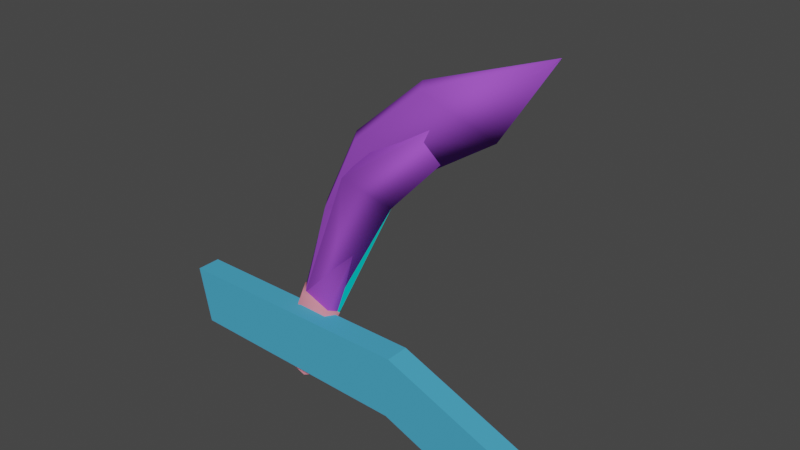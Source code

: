 # Source: h_knife.blend  (saved by Blender 3.5.10; exported with 4.5.12 LTS)
import bpy
from mathutils import Matrix  # noqa: F401  (used for matrix-valued properties, if any)

bpy.ops.wm.read_factory_settings(use_empty=True)
scene = bpy.context.scene
scene.name = 'Scene'

# ---- collections
col_collection = bpy.data.collections.new('Collection'); scene.collection.children.link(col_collection)

# ---- materials (node trees are filled in below, after node groups)
mat_handle = bpy.data.materials.new('handle')
mat_handle.use_transparent_shadow = False
mat_handle.diffuse_color = (0.7059, 0.2392, 0.3089, 1.0)
mat_blade = bpy.data.materials.new('blade')
mat_blade.use_transparent_shadow = False
mat_blade.diffuse_color = (0.3446, 0.08087, 0.6365, 1.0)
mat_2_sided = bpy.data.materials.new('2-sided')
mat_2_sided.use_transparent_shadow = False
mat_2_sided.diffuse_color = (0.001853, 0.5906, 0.5746, 1.0)
mat_metal = bpy.data.materials.new('metal')
mat_metal.use_transparent_shadow = False
mat_metal.diffuse_color = (0.06938, 0.3783, 0.6059, 1.0)

# ---- material node trees

# ---- world
world_world = bpy.data.worlds.new('World'); scene.world = world_world
world_world.use_nodes = True; world_world.node_tree.nodes.clear()
_N = world_world.node_tree.nodes; _L = world_world.node_tree.links
n0 = _N.new('ShaderNodeOutputWorld'); n0.name = 'World Output'; n0.location = (300, 300)
n1 = _N.new('ShaderNodeBackground'); n1.name = 'Background'; n1.location = (10, 300)
n1.inputs[0].default_value = (0.05088, 0.05088, 0.05088, 1.0)
_L.new(n1.outputs[0], n0.inputs[0])
n0.is_active_output = True
world_world.color = (0.05088, 0.05088, 0.05088)
world_world.use_sun_shadow = False
world_world.sun_shadow_jitter_overblur = 0.0

# ---- meshes
me_frame_knife__superhigh_001 = bpy.data.meshes.new('frame knife  superhigh.001')
me_frame_knife__superhigh_001.from_pydata([(-5.602, 0.5687, 2.027), (-2.855, 0.759, 2.305), (-2.837, 0.759, 0.3047), (-5.589, 0.5687, 0.5345), (-8.337, 0.759, 0.2568), (-8.355, 0.759, 2.257), (-8.355, -0.741, 2.257), (-5.589, -0.5507, 0.5345), (-5.602, -0.5507, 2.027), (-2.837, -0.741, 0.3047), (-2.845, 0.008986, -0.1229), (-5.595, 0.008986, 0.1885), (-8.346, 0.008986, -0.2357), (-2.847, 0.008986, 2.777), (-2.855, -0.741, 2.305), (-8.347, 0.008986, 2.664), (-5.597, 0.008986, 2.352), (-8.337, -0.741, 0.2568), (-8.337, 0.759, 0.2568), (-8.346, 0.008986, -0.2357), (-8.892, 0.008986, 0.2664), (-8.355, -0.741, 2.257), (-8.347, 0.008986, 2.664), (-8.91, 0.008986, 2.266), (-2.983, 0.5262, 2.238), (3.479, 0.7848, 2.672), (3.458, 0.0348, 0.2925), (-2.999, 0.5262, 0.4153), (8.632, 0.7848, 2.305), (8.388, 0.0348, -1.213), (13.77, 0.7848, -0.333), (13.51, 0.0348, -4.769), (19.26, 0.0348, -5.926), (-2.983, -0.4738, 2.238), (-2.999, -0.4738, 0.4153), (3.479, -0.7152, 2.672), (8.632, -0.7152, 2.305), (13.77, -0.7152, -0.333), (-3.006, 0.02619, 0.0361), (13.8, 0.0348, 0.1855), (8.666, 0.0348, 2.824), (3.513, 0.0348, 3.19), (-2.976, 0.02619, 2.679), (-8.337, -0.741, 0.2568), (-8.355, 0.759, 2.257)], [], [(0, 1, 2), (2, 3, 0), (3, 4, 5), (5, 0, 3), (6, 17, 7), (7, 8, 6), (9, 14, 8), (8, 7, 9), (3, 10, 11), (7, 12, 11), (2, 13, 14), (14, 10, 2), (0, 15, 16), (8, 13, 16), (6, 16, 15), (9, 11, 10), (1, 16, 13), (4, 11, 12), (2, 1, 13), (8, 14, 13), (6, 8, 16), (1, 0, 16), (0, 5, 15), (3, 2, 10), (14, 9, 10), (9, 7, 11), (4, 3, 11), (7, 17, 12), (18, 19, 20), (21, 22, 23), (24, 25, 26), (26, 27, 24), (25, 28, 29), (29, 26, 25), (28, 30, 31), (31, 29, 28), (32, 31, 30), (33, 34, 26), (26, 35, 33), (35, 26, 29), (29, 36, 35), (36, 29, 31), (31, 37, 36), (37, 31, 32), (26, 38, 27), (32, 39, 37), (30, 28, 40), (40, 39, 30), (36, 37, 39), (39, 40, 36), (28, 25, 41), (41, 40, 28), (35, 36, 40), (40, 41, 35), (25, 42, 41), (33, 41, 42), (33, 35, 41), (32, 30, 39), (25, 24, 42), (43, 21, 23), (23, 20, 43), (44, 18, 20), (20, 23, 44), (26, 34, 38), (23, 22, 44), (20, 19, 43)])
me_frame_knife__superhigh_001.polygons.foreach_set('use_smooth', [True] * 66)
me_frame_knife__superhigh_001.polygons.foreach_set('material_index', [0, 0, 0, 0, 0, 0, 0, 0, 0, 0, 0, 0, 0, 0, 0, 0, 0, 0, 0, 0, 0, 0, 0, 0, 0, 0, 0, 0, 1, 1, 1, 1, 1, 1, 1, 1, 1, 1, 1, 1, 1, 1, 1, 1, 1, 1, 1, 1, 1, 1, 1, 1, 1, 1, 1, 1, 1, 1, 1, 1, 1, 1, 1, 1, 1, 1])
_uv = me_frame_knife__superhigh_001.uv_layers.new(name='UVMap_0')
_uv.uv.foreach_set('vector', [0.03813, 0.7851, 0.03741, 0.8386, 0.001712, 0.8376, 0.001712, 0.8376, 0.00239, 0.7843, 0.03813, 0.7851, 0.00239, 0.7843, 0.003065, 0.7308, 0.03872, 0.7318, 0.03872, 0.7318, 0.03813, 0.7851, 0.00239, 0.7843, 0.06209, 0.7318, 0.09775, 0.7308, 0.09843, 0.7843, 0.09843, 0.7843, 0.06269, 0.7851, 0.06209, 0.7318, 0.09911, 0.8376, 0.06341, 0.8386, 0.06269, 0.7851, 0.06269, 0.7851, 0.09843, 0.7843, 0.09911, 0.8376, 0.1235, 0.7843, 0.111, 0.8372, 0.111, 0.784, 0.09843, 0.7843, 0.111, 0.7303, 0.111, 0.784, 0.09952, 0.7625, 0.02309, 0.7875, 0.03755, 0.8125, 0.03755, 0.8125, 0.1126, 0.7875, 0.09952, 0.7625, 0.03813, 0.7851, 0.05041, 0.7322, 0.05041, 0.7854, 0.06269, 0.7851, 0.05041, 0.8391, 0.05041, 0.7854, 0.06209, 0.7318, 0.05041, 0.7854, 0.05041, 0.7322, 0.09911, 0.8376, 0.111, 0.784, 0.111, 0.8372, 0.03741, 0.8386, 0.05041, 0.7854, 0.05041, 0.8391, 0.1242, 0.7308, 0.111, 0.784, 0.111, 0.7303, 0.09952, 0.7625, 0.03755, 0.7625, 0.02309, 0.7875, 0.06269, 0.7851, 0.06341, 0.8386, 0.05041, 0.8391, 0.06209, 0.7318, 0.06269, 0.7851, 0.05041, 0.7854, 0.03741, 0.8386, 0.03813, 0.7851, 0.05041, 0.7854, 0.03813, 0.7851, 0.03872, 0.7318, 0.05041, 0.7322, 0.1235, 0.7843, 0.1228, 0.8376, 0.111, 0.8372, 0.03755, 0.8125, 0.09952, 0.8125, 0.1126, 0.7875, 0.09911, 0.8376, 0.09843, 0.7843, 0.111, 0.784, 0.1242, 0.7308, 0.1235, 0.7843, 0.111, 0.784, 0.09843, 0.7843, 0.09775, 0.7308, 0.111, 0.7303, 0.002369, 0.4221, 0.02734, 0.407, 0.02734, 0.4293, 0.05232, 0.4841, 0.02734, 0.4965, 0.02734, 0.4913, 0.0155, 0.004876, 0.00345, 0.1472, 0.05593, 0.1477, 0.05593, 0.1477, 0.05571, 0.005226, 0.0155, 0.004876, 0.00345, 0.1472, 0.009544, 0.261, 0.08724, 0.257, 0.08724, 0.257, 0.05593, 0.1477, 0.00345, 0.1472, 0.009544, 0.261, 0.06576, 0.3753, 0.1637, 0.3714, 0.1637, 0.3714, 0.08724, 0.257, 0.009544, 0.261, 0.187, 0.4986, 0.1637, 0.3714, 0.06576, 0.3753, 0.0155, 0.004876, 0.05571, 0.005226, 0.05593, 0.1477, 0.05593, 0.1477, 0.00345, 0.1472, 0.0155, 0.004876, 0.00345, 0.1472, 0.05593, 0.1477, 0.08724, 0.257, 0.08724, 0.257, 0.009544, 0.261, 0.00345, 0.1472, 0.009544, 0.261, 0.08724, 0.257, 0.1637, 0.3714, 0.1637, 0.3714, 0.06576, 0.3753, 0.009544, 0.261, 0.06576, 0.3753, 0.1637, 0.3714, 0.187, 0.4986, 0.09004, 0.1682, 0.0898, 0.000495, 0.1036, 0.004577, 0.02679, 0.4902, 0.02679, 0.4139, 0.006129, 0.4076, 0.04745, 0.4076, 0.04745, 0.3038, 0.02679, 0.31, 0.02679, 0.31, 0.02679, 0.4139, 0.04745, 0.4076, 0.006129, 0.3038, 0.006129, 0.4076, 0.02679, 0.4139, 0.02679, 0.4139, 0.02679, 0.31, 0.006129, 0.3038, 0.04745, 0.3038, 0.04745, 0.1759, 0.02679, 0.1821, 0.02679, 0.1821, 0.02679, 0.31, 0.04745, 0.3038, 0.006129, 0.1759, 0.006129, 0.3038, 0.02679, 0.31, 0.02679, 0.31, 0.02679, 0.1821, 0.006129, 0.1759, 0.04745, 0.1759, 0.02655, 0.01114, 0.02679, 0.1821, 0.01278, 0.006399, 0.02679, 0.1821, 0.02655, 0.01114, 0.01278, 0.006399, 0.006129, 0.1759, 0.02679, 0.1821, 0.02679, 0.4902, 0.04745, 0.4076, 0.02679, 0.4139, 0.04745, 0.1759, 0.04033, 0.006399, 0.02655, 0.01114, 0.05232, 0.4221, 0.05232, 0.4841, 0.02734, 0.4913, 0.02734, 0.4913, 0.02734, 0.4293, 0.05232, 0.4221, 0.002369, 0.4841, 0.002369, 0.4221, 0.02734, 0.4293, 0.02734, 0.4293, 0.02734, 0.4913, 0.002369, 0.4841, 0.09004, 0.1682, 0.07603, 0.004577, 0.0898, 0.000495, 0.02734, 0.4913, 0.02734, 0.4965, 0.002369, 0.4841, 0.02734, 0.4293, 0.02734, 0.407, 0.05232, 0.4221])
me_frame_knife__superhigh_001.materials.append(mat_handle)
me_frame_knife__superhigh_001.materials.append(mat_blade)
me_frame_knife__superhigh_001.update()
me_frame_knife__high_001 = bpy.data.meshes.new('frame knife  high.001')
me_frame_knife__high_001.from_pydata([(-2.983, 0.5262, 2.238), (6.084, 0.7848, 2.278), (-2.999, 0.008798, 0.4153), (6.04, 0.008798, -0.7898), (19.26, 0.008798, -5.926), (13.77, 0.0348, -0.333), (-2.983, -0.4738, 2.238), (6.084, -0.7152, 2.278), (-8.355, -0.741, 2.257), (-8.355, 0.759, 2.257), (-8.337, 0.008986, 0.2568), (-2.837, 0.008986, 0.3047), (-2.855, -0.741, 2.305), (-8.355, -0.741, 2.257), (-8.337, 0.008986, 0.2568), (-8.355, 0.759, 2.257), (-2.855, 0.759, 2.305)], [], [(0, 1, 2), (1, 3, 2), (4, 1, 5), (6, 2, 7), (4, 5, 7), (7, 3, 4), (7, 5, 1), (6, 7, 1), (1, 0, 6), (8, 9, 10), (1, 4, 3), (7, 2, 3), (11, 12, 13), (13, 14, 11), (15, 16, 11), (11, 14, 15), (16, 15, 13), (13, 12, 16), (16, 12, 11)])
me_frame_knife__high_001.polygons.foreach_set('use_smooth', [True] * 19)
me_frame_knife__high_001.polygons.foreach_set('material_index', [0, 0, 0, 0, 0, 0, 0, 0, 0, 0, 0, 0, 1, 1, 1, 1, 1, 1, 1])
_uv = me_frame_knife__high_001.uv_layers.new(name='UVMap_0')
_uv.uv.foreach_set('vector', [0.259, 0.7023, 0.2793, 0.7722, 0.3283, 0.7529, 0.2956, 0.6879, 0.2773, 0.6951, 0.2262, 0.6374, 0.3283, 0.7529, 0.2956, 0.6879, 0.2956, 0.6879, 0.005553, 0.00447, 0.0458, 0.004119, 0.004662, 0.2047, 0.1858, 0.4956, 0.06233, 0.3743, 0.004662, 0.2047, 0.004662, 0.2047, 0.07242, 0.2037, 0.1858, 0.4956, 0.04465, 0.2408, 0.003254, 0.4104, 0.003254, 0.2408, 0.03799, 0.008425, 0.04465, 0.2408, 0.003254, 0.2408, 0.003254, 0.2408, 0.01039, 0.008425, 0.03799, 0.008425, 0.02567, 0.4492, 0.02567, 0.4886, 0.0745, 0.4886, 0.2956, 0.6879, 0.3283, 0.7529, 0.2773, 0.6951, 0.004662, 0.2047, 0.0458, 0.004119, 0.07242, 0.2037, 0.3231, 0.7439, 0.274, 0.7632, 0.2209, 0.6282, 0.2209, 0.6282, 0.2699, 0.6089, 0.3231, 0.7439, 0.2209, 0.6282, 0.274, 0.7632, 0.3231, 0.7439, 0.3231, 0.7439, 0.2699, 0.6089, 0.2209, 0.6282, 0.01209, 0.8541, 0.01209, 0.7387, 0.04591, 0.7387, 0.04591, 0.7387, 0.04591, 0.8541, 0.01209, 0.8541, 0.5331, 0.5702, 0.5331, 0.5308, 0.5819, 0.5308])
me_frame_knife__high_001.materials.append(mat_blade)
me_frame_knife__high_001.materials.append(mat_handle)
me_frame_knife__high_001.update()
me_frame_knife__medium_001 = bpy.data.meshes.new('frame knife  medium.001')
me_frame_knife__medium_001.from_pydata([(-8.271, 0.008798, 2.166), (-8.287, 0.008798, 0.343), (6.084, 0.008798, 2.278), (6.04, 0.008798, -0.7898), (19.26, 0.008798, -5.926)], [], [(0, 1, 3), (3, 2, 0), (2, 3, 4)])
me_frame_knife__medium_001.polygons.foreach_set('use_smooth', [True] * 3)
_uv = me_frame_knife__medium_001.uv_layers.new(name='UVMap_0')
_uv.uv.foreach_set('vector', [0.01941, 0.5456, 0.04377, 0.546, 0.04458, 0.4225, 0.04458, 0.4225, 0.01833, 0.4255, 0.01941, 0.5456, 0.01833, 0.4255, 0.04458, 0.4225, 0.07603, 0.2214])
me_frame_knife__medium_001.materials.append(mat_2_sided)
me_frame_knife__medium_001.update()
me_frame_knife__frame_knife_0_001 = bpy.data.meshes.new('@frame knife  frame knife 0.001')
me_frame_knife__frame_knife_0_001.from_pydata([(19.89, -0.7362, -2.618), (-7.845, -0.7362, -0.5718), (-7.845, 0.7638, -0.5718), (6.762, 0.7638, 2.753), (-8.577, -0.7362, 2.916), (6.566, 0.7638, -1.11), (6.762, -0.7362, 2.753), (-8.577, 0.7638, 2.916), (6.566, -0.7362, -1.11), (19.69, -0.7362, -6.48), (19.69, 0.7638, -6.48), (19.89, 0.7638, -2.618)], [], [(8, 6, 4, 1), (5, 2, 7, 3), (8, 1, 2, 5), (1, 4, 7, 2), (6, 0, 11, 3), (0, 9, 10, 11), (4, 6, 3, 7), (9, 8, 5, 10), (10, 5, 3, 11), (9, 0, 6, 8)])
me_frame_knife__frame_knife_0_001.materials.append(mat_metal)
me_frame_knife__frame_knife_0_001.update()
arm_armature = bpy.data.armatures.new('Armature')  # bones are not reproduced

# ---- objects
ob_armature = bpy.data.objects.new('Armature', arm_armature)
ob_knife__superhigh = bpy.data.objects.new('knife  superhigh', me_frame_knife__superhigh_001)
ob_knife__high = bpy.data.objects.new('knife  high', me_frame_knife__high_001)
ob_knife__medium = bpy.data.objects.new('knife  medium', me_frame_knife__medium_001)
ob_knife__frame_knife_0 = bpy.data.objects.new('@knife  frame knife 0', me_frame_knife__frame_knife_0_001)
ob_ground_point = bpy.data.objects.new('#ground point', None)

# ---- transforms, parenting, visibility, modifiers, constraints
ob_armature.location = (0.0, 0.0, 0.0)
ob_knife__superhigh.parent = ob_armature
ob_knife__superhigh.location = (2.609, -0.0638, 5.577)
ob_knife__superhigh.rotation_euler = (0.0, -1.187, 0.0)
_vg = ob_knife__superhigh.vertex_groups.new(name='frame knife')
_vg.add([0, 1, 2, 3, 4, 5, 6, 7, 8, 9, 10, 11, 12, 13, 14, 15, 16, 17, 18, 19, 20, 21, 22, 23, 24, 25, 26, 27, 28, 29, 30, 31, 32, 33, 34, 35, 36, 37, 38, 39, 40, 41, 42, 43, 44], 1.0, 'REPLACE')
_m = ob_knife__superhigh.modifiers.new('Armature', 'ARMATURE')
_m.object = ob_armature
_m = ob_knife__superhigh.modifiers.new('Triangulate', 'TRIANGULATE')
_m.keep_custom_normals = True
_m = ob_knife__superhigh.modifiers.new('EdgeSplit', 'EDGE_SPLIT')
_m.use_edge_angle = False
ob_knife__high.parent = ob_armature
ob_knife__high.location = (2.609, -0.0638, 5.577)
ob_knife__high.rotation_euler = (0.0, -1.187, 0.0)
_vg = ob_knife__high.vertex_groups.new(name='frame knife')
_vg.add([0, 1, 2, 3, 4, 5, 6, 7, 8, 9, 10, 11, 12, 13, 14, 15, 16], 1.0, 'REPLACE')
_m = ob_knife__high.modifiers.new('Armature', 'ARMATURE')
_m.object = ob_armature
_m = ob_knife__high.modifiers.new('Triangulate', 'TRIANGULATE')
_m.keep_custom_normals = True
_m = ob_knife__high.modifiers.new('EdgeSplit', 'EDGE_SPLIT')
_m.use_edge_angle = False
ob_knife__medium.parent = ob_armature
ob_knife__medium.location = (2.609, -0.0638, 5.577)
ob_knife__medium.rotation_euler = (0.0, -1.187, 0.0)
_vg = ob_knife__medium.vertex_groups.new(name='frame knife')
_vg.add([0, 1, 2, 3, 4], 1.0, 'REPLACE')
_m = ob_knife__medium.modifiers.new('Armature', 'ARMATURE')
_m.object = ob_armature
_m = ob_knife__medium.modifiers.new('Triangulate', 'TRIANGULATE')
_m.keep_custom_normals = True
_m = ob_knife__medium.modifiers.new('EdgeSplit', 'EDGE_SPLIT')
_m.use_edge_angle = False
ob_knife__frame_knife_0.parent = ob_armature
ob_knife__frame_knife_0.matrix_parent_inverse = Matrix(((0.3746, -0.0, 0.9272, -6.148), (-0.0, 1.0, -0.0, -0.9362), (-0.9272, -0.0, 0.3746, 0.3296), (-0.0, -0.0, -0.0, 1.0)))
ob_knife__frame_knife_0.location = (2.609, -0.0638, 5.577)
ob_knife__frame_knife_0.rotation_euler = (0.0, -1.187, 0.0)
_m = ob_knife__frame_knife_0.modifiers.new('Triangulate', 'TRIANGULATE')
_m.keep_custom_normals = True
_m = ob_knife__frame_knife_0.modifiers.new('EdgeSplit', 'EDGE_SPLIT')
_m.use_edge_angle = False
ob_ground_point.parent = ob_armature
ob_ground_point.matrix_parent_inverse = Matrix(((0.3746, -0.0, 0.9272, -6.148), (-0.0, 1.0, -0.0, -0.9362), (-0.9272, -0.0, 0.3746, 0.3296), (-0.0, -0.0, -0.0, 1.0)))
ob_ground_point.location = (4.343, 0.7, 12.06)
ob_ground_point.rotation_euler = (1.571, -0.0, 0.0)
ob_ground_point.empty_display_type = 'ARROWS'
ob_ground_point.empty_display_size = 10.0

# ---- collection membership
col_collection.objects.link(ob_armature)
col_collection.objects.link(ob_knife__superhigh)
col_collection.objects.link(ob_knife__high)
col_collection.objects.link(ob_knife__medium)
col_collection.objects.link(ob_knife__frame_knife_0)
col_collection.objects.link(ob_ground_point)

# ---- scene / render settings (as saved in the file)
scene.frame_start = 1; scene.frame_end = 250; scene.frame_set(1)
scene.render.engine = 'BLENDER_EEVEE_NEXT'
scene.cycles.sampling_pattern = 'TABULATED_SOBOL'
scene.cycles.use_light_tree = False
scene.view_settings.view_transform = 'Filmic'
bpy.context.view_layer.update()

# ---- added for rendering (the .blend has no active camera and no usable light): camera, sun
cam_auto = bpy.data.cameras.new('AutoCamera')
cam_auto.lens = 50.0
cam_auto.sensor_width = 36.0
cam_auto.clip_end = 1000.0
ob_auto_camera = bpy.data.objects.new('AutoCamera', cam_auto)
scene.collection.objects.link(ob_auto_camera)
ob_auto_camera.location = (39.4667, -39.9733, 36.7246)
ob_auto_camera.rotation_euler = (1.09748, -7.21219e-08, 0.694738)
scene.camera = ob_auto_camera
light_auto_sun = bpy.data.lights.new('AutoSun', 'SUN')
light_auto_sun.energy = 3.0
light_auto_sun.angle = 0.0523599
ob_auto_sun = bpy.data.objects.new('AutoSun', light_auto_sun)
scene.collection.objects.link(ob_auto_sun)
ob_auto_sun.rotation_euler = (0.872665, 0.174533, 0.523599)
bpy.context.view_layer.update()
